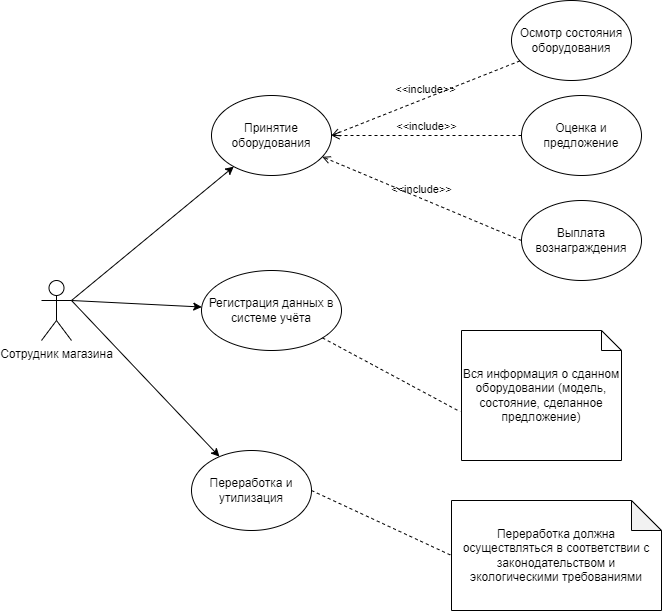

The diagram above was exported from draw.io. Its source (the exported page's mxGraphModel, read from the mxfile embedded in the PNG):
<mxGraphModel dx="1254" dy="680" grid="1" gridSize="10" guides="1" tooltips="1" connect="1" arrows="1" fold="1" page="1" pageScale="1" pageWidth="827" pageHeight="1169" math="0" shadow="0">
  <root>
    <mxCell id="0" />
    <mxCell id="1" parent="0" />
    <mxCell id="X1OB-AJMIpitj-fgHBjj-4" value="Сотрудник магазина" style="shape=umlActor;verticalLabelPosition=bottom;verticalAlign=top;html=1;outlineConnect=0;" vertex="1" parent="1">
      <mxGeometry x="60" y="340" width="30" height="60" as="geometry" />
    </mxCell>
    <mxCell id="X1OB-AJMIpitj-fgHBjj-8" value="Принятие оборудования" style="ellipse;whiteSpace=wrap;html=1;" vertex="1" parent="1">
      <mxGeometry x="230" y="155" width="120" height="80" as="geometry" />
    </mxCell>
    <mxCell id="X1OB-AJMIpitj-fgHBjj-11" value="Оценка и предложение" style="ellipse;whiteSpace=wrap;html=1;" vertex="1" parent="1">
      <mxGeometry x="540" y="155" width="120" height="80" as="geometry" />
    </mxCell>
    <mxCell id="X1OB-AJMIpitj-fgHBjj-12" value="Осмотр состояния оборудования" style="ellipse;whiteSpace=wrap;html=1;" vertex="1" parent="1">
      <mxGeometry x="530" y="60" width="120" height="80" as="geometry" />
    </mxCell>
    <mxCell id="X1OB-AJMIpitj-fgHBjj-13" value="&amp;lt;&amp;lt;include&amp;gt;&amp;gt;" style="html=1;verticalAlign=bottom;labelBackgroundColor=none;endArrow=open;endFill=0;dashed=1;rounded=0;entryX=1;entryY=0.5;entryDx=0;entryDy=0;" edge="1" parent="1" source="X1OB-AJMIpitj-fgHBjj-12" target="X1OB-AJMIpitj-fgHBjj-8">
      <mxGeometry width="160" relative="1" as="geometry">
        <mxPoint x="560.5039753288206" y="174.8264326372887" as="sourcePoint" />
        <mxPoint x="389.5039753288206" y="159.8264326372887" as="targetPoint" />
      </mxGeometry>
    </mxCell>
    <mxCell id="X1OB-AJMIpitj-fgHBjj-14" value="&amp;lt;&amp;lt;include&amp;gt;&amp;gt;" style="html=1;verticalAlign=bottom;labelBackgroundColor=none;endArrow=open;endFill=0;dashed=1;rounded=0;" edge="1" parent="1" source="X1OB-AJMIpitj-fgHBjj-11" target="X1OB-AJMIpitj-fgHBjj-8">
      <mxGeometry width="160" relative="1" as="geometry">
        <mxPoint x="420.5039753288206" y="304.8264326372887" as="sourcePoint" />
        <mxPoint x="249.50397532882062" y="289.8264326372887" as="targetPoint" />
      </mxGeometry>
    </mxCell>
    <mxCell id="X1OB-AJMIpitj-fgHBjj-15" value="Регистрация данных в системе учёта" style="ellipse;whiteSpace=wrap;html=1;" vertex="1" parent="1">
      <mxGeometry x="220" y="330" width="140" height="80" as="geometry" />
    </mxCell>
    <mxCell id="X1OB-AJMIpitj-fgHBjj-16" value="Вся информация о сданном оборудовании (модель, состояние, сделанное предложение)" style="shape=note;size=20;whiteSpace=wrap;html=1;" vertex="1" parent="1">
      <mxGeometry x="480" y="390" width="160" height="130" as="geometry" />
    </mxCell>
    <mxCell id="X1OB-AJMIpitj-fgHBjj-18" value="" style="endArrow=none;dashed=1;html=1;rounded=0;entryX=-0.008;entryY=0.625;entryDx=0;entryDy=0;entryPerimeter=0;" edge="1" parent="1" source="X1OB-AJMIpitj-fgHBjj-15" target="X1OB-AJMIpitj-fgHBjj-16">
      <mxGeometry width="50" height="50" relative="1" as="geometry">
        <mxPoint x="350" y="490" as="sourcePoint" />
        <mxPoint x="400" y="440" as="targetPoint" />
      </mxGeometry>
    </mxCell>
    <mxCell id="X1OB-AJMIpitj-fgHBjj-19" value="" style="endArrow=classic;html=1;rounded=0;exitX=1;exitY=0.3333333333333333;exitDx=0;exitDy=0;exitPerimeter=0;" edge="1" parent="1" source="X1OB-AJMIpitj-fgHBjj-4" target="X1OB-AJMIpitj-fgHBjj-8">
      <mxGeometry width="50" height="50" relative="1" as="geometry">
        <mxPoint x="110" y="390" as="sourcePoint" />
        <mxPoint x="160" y="340" as="targetPoint" />
      </mxGeometry>
    </mxCell>
    <mxCell id="X1OB-AJMIpitj-fgHBjj-20" value="" style="endArrow=classic;html=1;rounded=0;exitX=1;exitY=0.3333333333333333;exitDx=0;exitDy=0;exitPerimeter=0;" edge="1" parent="1" source="X1OB-AJMIpitj-fgHBjj-4" target="X1OB-AJMIpitj-fgHBjj-15">
      <mxGeometry width="50" height="50" relative="1" as="geometry">
        <mxPoint x="230" y="300" as="sourcePoint" />
        <mxPoint x="280" y="250" as="targetPoint" />
      </mxGeometry>
    </mxCell>
    <mxCell id="X1OB-AJMIpitj-fgHBjj-21" value="Переработка и утилизация" style="ellipse;whiteSpace=wrap;html=1;" vertex="1" parent="1">
      <mxGeometry x="210" y="510" width="120" height="80" as="geometry" />
    </mxCell>
    <mxCell id="X1OB-AJMIpitj-fgHBjj-22" value="Переработка должна осуществляться в соответствии с законодательством и экологическими требованиями" style="shape=note;whiteSpace=wrap;html=1;backgroundOutline=1;darkOpacity=0.05;" vertex="1" parent="1">
      <mxGeometry x="470" y="560" width="210" height="110" as="geometry" />
    </mxCell>
    <mxCell id="X1OB-AJMIpitj-fgHBjj-23" value="" style="endArrow=none;dashed=1;html=1;rounded=0;exitX=1;exitY=0.5;exitDx=0;exitDy=0;entryX=0;entryY=0.5;entryDx=0;entryDy=0;entryPerimeter=0;" edge="1" parent="1" source="X1OB-AJMIpitj-fgHBjj-21" target="X1OB-AJMIpitj-fgHBjj-22">
      <mxGeometry width="50" height="50" relative="1" as="geometry">
        <mxPoint x="320" y="650" as="sourcePoint" />
        <mxPoint x="370" y="600" as="targetPoint" />
      </mxGeometry>
    </mxCell>
    <mxCell id="X1OB-AJMIpitj-fgHBjj-24" value="" style="endArrow=classic;html=1;rounded=0;exitX=1;exitY=0.3333333333333333;exitDx=0;exitDy=0;exitPerimeter=0;" edge="1" parent="1" source="X1OB-AJMIpitj-fgHBjj-4" target="X1OB-AJMIpitj-fgHBjj-21">
      <mxGeometry width="50" height="50" relative="1" as="geometry">
        <mxPoint x="180" y="490" as="sourcePoint" />
        <mxPoint x="230" y="440" as="targetPoint" />
      </mxGeometry>
    </mxCell>
    <mxCell id="X1OB-AJMIpitj-fgHBjj-25" value="&amp;lt;&amp;lt;include&amp;gt;&amp;gt;" style="html=1;verticalAlign=bottom;labelBackgroundColor=none;endArrow=open;endFill=0;dashed=1;rounded=0;exitX=0;exitY=0.5;exitDx=0;exitDy=0;" edge="1" parent="1" source="X1OB-AJMIpitj-fgHBjj-26" target="X1OB-AJMIpitj-fgHBjj-8">
      <mxGeometry width="160" relative="1" as="geometry">
        <mxPoint x="491" y="140" as="sourcePoint" />
        <mxPoint x="319.5039753288206" y="89.82643263728869" as="targetPoint" />
      </mxGeometry>
    </mxCell>
    <mxCell id="X1OB-AJMIpitj-fgHBjj-26" value="Выплата вознаграждения" style="ellipse;whiteSpace=wrap;html=1;" vertex="1" parent="1">
      <mxGeometry x="540" y="260" width="120" height="80" as="geometry" />
    </mxCell>
  </root>
</mxGraphModel>